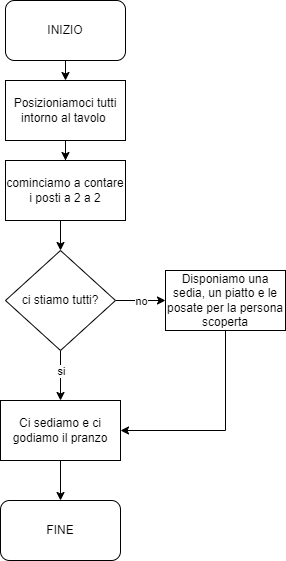

The diagram above was exported from draw.io. Its source (the exported page's mxGraphModel, read from the mxfile embedded in the PNG):
<mxGraphModel dx="1500" dy="774" grid="1" gridSize="10" guides="1" tooltips="1" connect="1" arrows="1" fold="1" page="1" pageScale="1" pageWidth="827" pageHeight="1169" math="0" shadow="0">
  <root>
    <mxCell id="0" />
    <mxCell id="1" parent="0" />
    <mxCell id="1U9E9EyRw_XVFq65D580-8" style="edgeStyle=orthogonalEdgeStyle;rounded=0;orthogonalLoop=1;jettySize=auto;html=1;exitX=0.5;exitY=1;exitDx=0;exitDy=0;entryX=0.5;entryY=0;entryDx=0;entryDy=0;" edge="1" parent="1" source="1U9E9EyRw_XVFq65D580-3" target="1U9E9EyRw_XVFq65D580-7">
      <mxGeometry relative="1" as="geometry" />
    </mxCell>
    <mxCell id="1U9E9EyRw_XVFq65D580-3" value="INIZIO" style="rounded=1;whiteSpace=wrap;html=1;" vertex="1" parent="1">
      <mxGeometry x="120" y="10" width="120" height="60" as="geometry" />
    </mxCell>
    <mxCell id="1U9E9EyRw_XVFq65D580-14" style="edgeStyle=orthogonalEdgeStyle;rounded=0;orthogonalLoop=1;jettySize=auto;html=1;entryX=0.5;entryY=0;entryDx=0;entryDy=0;" edge="1" parent="1" source="1U9E9EyRw_XVFq65D580-6">
      <mxGeometry relative="1" as="geometry">
        <mxPoint x="175" y="410" as="targetPoint" />
        <Array as="points">
          <mxPoint x="175" y="380" />
          <mxPoint x="175" y="380" />
        </Array>
      </mxGeometry>
    </mxCell>
    <mxCell id="1U9E9EyRw_XVFq65D580-16" value="si" style="edgeLabel;html=1;align=center;verticalAlign=middle;resizable=0;points=[];" vertex="1" connectable="0" parent="1U9E9EyRw_XVFq65D580-14">
      <mxGeometry x="-0.408" y="1" relative="1" as="geometry">
        <mxPoint x="-1" y="5" as="offset" />
      </mxGeometry>
    </mxCell>
    <mxCell id="1U9E9EyRw_XVFq65D580-28" style="edgeStyle=orthogonalEdgeStyle;rounded=0;orthogonalLoop=1;jettySize=auto;html=1;exitX=1;exitY=0.5;exitDx=0;exitDy=0;entryX=0;entryY=0.5;entryDx=0;entryDy=0;" edge="1" parent="1" source="1U9E9EyRw_XVFq65D580-6" target="1U9E9EyRw_XVFq65D580-17">
      <mxGeometry relative="1" as="geometry" />
    </mxCell>
    <mxCell id="1U9E9EyRw_XVFq65D580-29" value="no" style="edgeLabel;html=1;align=center;verticalAlign=middle;resizable=0;points=[];" vertex="1" connectable="0" parent="1U9E9EyRw_XVFq65D580-28">
      <mxGeometry x="-0.008" y="-1" relative="1" as="geometry">
        <mxPoint y="-1" as="offset" />
      </mxGeometry>
    </mxCell>
    <mxCell id="1U9E9EyRw_XVFq65D580-6" value="ci stiamo tutti?" style="rhombus;whiteSpace=wrap;html=1;" vertex="1" parent="1">
      <mxGeometry x="120" y="260" width="110" height="100" as="geometry" />
    </mxCell>
    <mxCell id="1U9E9EyRw_XVFq65D580-9" style="edgeStyle=orthogonalEdgeStyle;rounded=0;orthogonalLoop=1;jettySize=auto;html=1;exitX=0.5;exitY=1;exitDx=0;exitDy=0;entryX=0.5;entryY=1;entryDx=0;entryDy=0;" edge="1" parent="1" source="1U9E9EyRw_XVFq65D580-7" target="1U9E9EyRw_XVFq65D580-7">
      <mxGeometry relative="1" as="geometry">
        <Array as="points" />
      </mxGeometry>
    </mxCell>
    <mxCell id="1U9E9EyRw_XVFq65D580-11" value="" style="edgeStyle=orthogonalEdgeStyle;rounded=0;orthogonalLoop=1;jettySize=auto;html=1;" edge="1" parent="1" source="1U9E9EyRw_XVFq65D580-7" target="1U9E9EyRw_XVFq65D580-10">
      <mxGeometry relative="1" as="geometry" />
    </mxCell>
    <mxCell id="1U9E9EyRw_XVFq65D580-7" value="Posizioniamoci tutti intorno al tavolo&amp;nbsp;" style="rounded=0;whiteSpace=wrap;html=1;" vertex="1" parent="1">
      <mxGeometry x="120" y="90" width="120" height="60" as="geometry" />
    </mxCell>
    <mxCell id="1U9E9EyRw_XVFq65D580-12" style="edgeStyle=orthogonalEdgeStyle;rounded=0;orthogonalLoop=1;jettySize=auto;html=1;exitX=0.5;exitY=1;exitDx=0;exitDy=0;entryX=0.5;entryY=0;entryDx=0;entryDy=0;" edge="1" parent="1" source="1U9E9EyRw_XVFq65D580-10" target="1U9E9EyRw_XVFq65D580-6">
      <mxGeometry relative="1" as="geometry" />
    </mxCell>
    <mxCell id="1U9E9EyRw_XVFq65D580-10" value="cominciamo a contare i posti a 2 a 2" style="rounded=0;whiteSpace=wrap;html=1;" vertex="1" parent="1">
      <mxGeometry x="120" y="170" width="120" height="60" as="geometry" />
    </mxCell>
    <mxCell id="1U9E9EyRw_XVFq65D580-31" style="edgeStyle=orthogonalEdgeStyle;rounded=0;orthogonalLoop=1;jettySize=auto;html=1;exitX=0.5;exitY=1;exitDx=0;exitDy=0;entryX=1;entryY=0.5;entryDx=0;entryDy=0;" edge="1" parent="1" source="1U9E9EyRw_XVFq65D580-17" target="1U9E9EyRw_XVFq65D580-24">
      <mxGeometry relative="1" as="geometry">
        <mxPoint x="300" y="460" as="targetPoint" />
      </mxGeometry>
    </mxCell>
    <mxCell id="1U9E9EyRw_XVFq65D580-17" value="Disponiamo una sedia, un piatto e le posate per la persona scoperta" style="rounded=0;whiteSpace=wrap;html=1;" vertex="1" parent="1">
      <mxGeometry x="280" y="280" width="120" height="60" as="geometry" />
    </mxCell>
    <mxCell id="1U9E9EyRw_XVFq65D580-22" value="FINE" style="rounded=1;whiteSpace=wrap;html=1;" vertex="1" parent="1">
      <mxGeometry x="115" y="510" width="120" height="60" as="geometry" />
    </mxCell>
    <mxCell id="1U9E9EyRw_XVFq65D580-25" style="edgeStyle=orthogonalEdgeStyle;rounded=0;orthogonalLoop=1;jettySize=auto;html=1;exitX=0.5;exitY=1;exitDx=0;exitDy=0;entryX=0.5;entryY=0;entryDx=0;entryDy=0;" edge="1" parent="1" source="1U9E9EyRw_XVFq65D580-24" target="1U9E9EyRw_XVFq65D580-22">
      <mxGeometry relative="1" as="geometry" />
    </mxCell>
    <mxCell id="1U9E9EyRw_XVFq65D580-24" value="Ci sediamo e ci godiamo il pranzo" style="rounded=0;whiteSpace=wrap;html=1;" vertex="1" parent="1">
      <mxGeometry x="115" y="410" width="120" height="60" as="geometry" />
    </mxCell>
  </root>
</mxGraphModel>